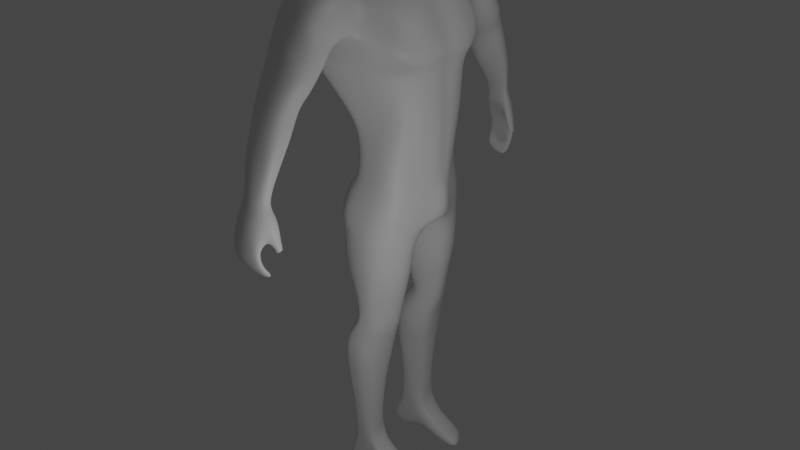 # Source: Statue.blend  (saved by Blender 3.3.6; exported with 4.5.12 LTS)
import bpy
from mathutils import Matrix  # noqa: F401  (used for matrix-valued properties, if any)

bpy.ops.wm.read_factory_settings(use_empty=True)
scene = bpy.context.scene
scene.name = 'Scene'

# ---- collections
col_collection = bpy.data.collections.new('Collection'); scene.collection.children.link(col_collection)

# ---- materials (node trees are filled in below, after node groups)
mat_material = bpy.data.materials.new('Material')
mat_material.alpha_threshold = 0.0
mat_material.use_transparent_shadow = False
mat_material.roughness = 0.5
mat_material.line_color = (0.0, 0.0, 0.0, 1.0)

# ---- material node trees
mat_material.use_nodes = True; mat_material.node_tree.nodes.clear()
_N = mat_material.node_tree.nodes; _L = mat_material.node_tree.links
n0 = _N.new('ShaderNodeOutputMaterial'); n0.name = 'Material Output'; n0.location = (300, 300)
n1 = _N.new('ShaderNodeBsdfPrincipled'); n1.name = 'Principled BSDF'; n1.location = (10, 300)
n1.distribution = 'GGX'
n1.subsurface_method = 'RANDOM_WALK_SKIN'
n1.inputs[3].default_value = 1.45
n1.inputs[27].default_value = (0.0, 0.0, 0.0, 1.0)
n1.inputs[28].default_value = 1.0
_L.new(n1.outputs[0], n0.inputs[0])
n0.is_active_output = True

# ---- world
world_world = bpy.data.worlds.new('World'); scene.world = world_world
world_world.use_nodes = True; world_world.node_tree.nodes.clear()
_N = world_world.node_tree.nodes; _L = world_world.node_tree.links
n0 = _N.new('ShaderNodeOutputWorld'); n0.name = 'World Output'; n0.location = (300, 300)
n1 = _N.new('ShaderNodeBackground'); n1.name = 'Background'; n1.location = (10, 300)
n1.inputs[0].default_value = (0.05088, 0.05088, 0.05088, 1.0)
_L.new(n1.outputs[0], n0.inputs[0])
n0.is_active_output = True
world_world.color = (0.05088, 0.05088, 0.05088)
world_world.use_sun_shadow = False
world_world.sun_shadow_jitter_overblur = 0.0

# ---- lights
light_point = bpy.data.lights.new('Point', 'POINT')
light_point.transmission_factor = 0.0
light_point.energy = 25.0
light_point.shadow_soft_size = 0.25
light_point.shadow_maximum_resolution = 0.006
light_point.use_absolute_resolution = True
light_point_001 = bpy.data.lights.new('Point.001', 'POINT')
light_point_001.transmission_factor = 0.0
light_point_001.energy = 25.0
light_point_001.shadow_soft_size = 0.25
light_point_001.shadow_maximum_resolution = 0.006
light_point_001.use_absolute_resolution = True

# ---- meshes
me_cube = bpy.data.meshes.new('Cube')
me_cube.from_pydata([(0.1603, -0.4068, 1.6), (0.2991, -0.2765, 0.6142), (-0.1795, -0.458, 1.66), (-0.0098, -0.3205, 0.6142), (-0.05725, -0.3859, 0.8002), (0.308, -0.2887, 0.8002), (-0.1685, -0.5761, 1.15), (0.3073, -0.3855, 1.15), (-0.005593, -0.3435, 0.3356), (0.2881, -0.2941, 0.3356), (-0.0956, 0.0, 0.6142), (0.2183, 0.0, 1.6), (-0.3178, 0.0, 1.6), (0.4335, 0.0, 0.6142), (0.4459, 0.0, 0.8002), (-0.1695, 0.0, 0.8002), (0.4517, 0.0, 1.15), (-0.3043, 0.0, 1.15), (-0.0956, 0.0, 0.3356), (0.4247, 0.0, 0.3356), (-0.129, 0.0, 0.04287), (-0.07965, -0.4276, 0.04287), (0.2578, -0.3719, 0.04287), (0.4348, 0.0, -0.007127), (-0.009269, -0.2557, -0.6938), (0.2544, -0.2164, -0.7571), (0.1716, -0.3979, -0.7571), (0.0399, -0.4287, -0.6938), (0.06825, -0.344, 1.65), (-0.1811, -0.3826, 1.697), (0.1299, 0.0, 1.65), (-0.2909, 0.0, 1.711), (-0.01365, -0.1913, 1.75), (-0.1206, -0.1913, 1.75), (0.05001, 0.0, 1.75), (-0.2059, 0.0, 1.75), (-0.2508, -0.5998, 1.437), (0.2952, -0.435, 1.347), (0.4155, 0.0, 1.347), (-0.3376, 0.0, 1.347), (0.09726, -0.1826, -1.751), (-0.09971, -0.1826, -1.751), (0.08323, -0.3744, -1.751), (-0.02757, -0.3744, -1.751), (-0.1363, -0.1826, -1.824), (-0.04814, -0.3744, -1.824), (0.08557, -0.3327, -1.654), (0.09746, -0.3649, -1.283), (0.1212, -0.3901, -1.048), (-0.05053, -0.4551, -0.976), (0.3338, -0.1863, -0.3571), (-0.1601, -0.1415, -0.3571), (0.2246, -0.3983, -0.3571), (-0.03436, -0.4208, -0.3571), (-0.1762, -0.09197, -0.1571), (0.35, -0.1619, -0.1571), (0.24, -0.3927, -0.1571), (-0.08248, -0.4108, -0.1571), (-0.05595, -0.4324, -1.175), (-0.03523, -0.4013, -1.422), (-0.1405, -0.1769, -0.9384), (-0.1516, -0.1931, -1.125), (-0.1133, -0.2307, -1.422), (0.1014, -0.2493, -1.654), (0.1226, -0.2134, -1.283), (0.1647, -0.1769, -1.066), (0.4785, -0.1826, -1.971), (0.4619, -0.1826, -2.027), (0.2883, -0.3744, -2.027), (0.2977, -0.3744, -1.971), (0.07673, -0.1826, -1.983), (0.07168, -0.3744, -2.027), (0.2033, -0.1826, -1.862), (0.1429, -0.3744, -1.862), (0.1639, -0.1826, -1.999), (0.1207, -0.3744, -2.027), (0.4013, -0.1826, -1.929), (0.2543, -0.3744, -1.929), (0.2686, -0.1826, -2.027), (0.1796, -0.3744, -2.027), (-0.2011, -0.1826, -1.976), (-0.08462, -0.3744, -1.976), (-0.1585, -0.1826, -2.02), (-0.06062, -0.3744, -2.02), (-0.06064, -0.2648, 0.6142), (0.2038, -0.3112, 1.6), (0.3603, -0.2368, 0.8002), (0.3999, -0.3049, 1.15), (-0.0611, -0.2857, 0.3356), (-0.241, -0.436, 1.629), (0.3436, -0.2223, 0.6142), (-0.1143, -0.3274, 0.8002), (-0.2541, -0.4917, 1.15), (0.3335, -0.229, 0.3356), (-0.1666, -0.3687, 0.03141), (0.3201, -0.3007, 0.04287), (0.2134, -0.3284, -0.7571), (0.009545, -0.3485, -0.6938), (0.1171, -0.276, 1.65), (-0.2257, -0.3471, 1.697), (0.0389, -0.1735, 1.75), (-0.1425, -0.1735, 1.75), (-0.2881, -0.5332, 1.368), (0.3833, -0.3835, 1.347), (0.09192, -0.3566, -1.751), (-0.06039, -0.3566, -1.751), (-0.08866, -0.3566, -1.824), (-0.07091, -0.3785, -1.422), (-0.126, -0.4059, -1.128), (-0.1118, -0.4224, -0.9504), (0.09514, -0.3134, -1.654), (0.1115, -0.3352, -1.283), (-0.1181, -0.388, -0.3571), (0.3018, -0.3244, -0.3571), (0.315, -0.3169, -0.1571), (-0.1359, -0.3687, -0.1571), (0.1441, -0.3424, -1.057), (0.3739, -0.3566, -2.027), (0.3867, -0.3566, -1.971), (0.07604, -0.3566, -2.023), (0.1434, -0.3566, -2.024), (0.1739, -0.3566, -1.862), (0.2244, -0.3566, -2.027), (0.327, -0.3566, -1.929), (-0.1388, -0.3566, -1.976), (-0.1058, -0.3566, -2.02), (0.08954, -0.4718, 1.611), (-0.0558, -0.4536, 1.662), (0.08222, -0.3205, 0.6142), (0.2177, -0.3205, 0.6142), (0.2072, -0.3172, 0.8002), (0.04925, -0.3495, 0.8002), (0.1787, -0.4778, 1.15), (-0.03278, -0.5551, 1.15), (0.08222, -0.3504, 0.3356), (0.2177, -0.3504, 0.3356), (-0.007232, -0.4276, 0.04287), (0.1571, -0.4276, 0.04287), (0.1848, 0.0, -0.007127), (-0.02264, 0.0, 0.04287), (0.1665, -0.1484, -0.736), (0.07861, -0.1284, -0.7149), (0.08222, -0.4287, -0.7149), (0.1208, -0.4163, -0.7379), (0.02546, -0.3611, 1.65), (-0.09321, -0.3797, 1.677), (-0.0493, -0.1913, 1.75), (-0.08496, -0.1913, 1.75), (-0.1425, 0.0, 1.75), (-0.07908, 0.0, 1.75), (0.1585, -0.5665, 1.367), (-0.06254, -0.571, 1.349), (0.03161, -0.1826, -1.751), (-0.03405, -0.1826, -1.751), (-0.00712, -0.3744, -1.751), (0.04212, -0.3744, -1.751), (0.02985, -0.1881, -1.577), (-0.04173, -0.1619, -1.499), (0.03025, -0.153, -1.24), (-0.06207, -0.1276, -1.198), (0.06297, -0.1219, -1.023), (-0.03878, -0.1019, -0.9809), (0.04969, -0.4466, -0.3571), (0.1648, -0.4466, -0.3571), (0.1952, -0.07472, -0.3571), (0.04169, -0.05735, -0.3571), (0.1849, -0.04341, -0.1571), (-0.006226, -0.02379, -0.1571), (0.01375, -0.446, -0.1571), (0.1571, -0.446, -0.1571), (-0.01288, -0.3951, -1.499), (0.04081, -0.3889, -1.577), (-0.02814, -0.4295, -1.198), (0.04111, -0.424, -1.24), (-0.01066, -0.4551, -0.9926), (0.06565, -0.4551, -1.025), (0.005732, -0.1826, -1.93), (-0.06527, -0.1826, -1.877), (0.02272, -0.3744, -1.959), (-0.03053, -0.3744, -1.892), (-0.1727, -0.1826, -2.006), (-0.1869, -0.1826, -1.991), (-0.06862, -0.3744, -2.006), (-0.07662, -0.3744, -1.991), (-0.1168, -0.3566, -2.006), (-0.1278, -0.3566, -1.991), (-0.09344, -0.1735, 1.75), (-0.04444, -0.1735, 1.75), (0.2742, -0.2037, -0.6187), (0.1735, -0.3837, -0.6149), (0.02082, -0.4148, -0.5773), (-0.03949, -0.2162, -0.5773), (-0.01263, -0.351, -0.5773), (0.2386, -0.32, -0.6187), (0.0678, -0.4295, -0.5911), (0.136, -0.4245, -0.6061), (0.1764, -0.127, -0.6049), (0.06583, -0.107, -0.5911), (-0.0323, -0.3551, 0.2841), (0.2866, -0.3054, 0.2841), (-0.1414, 0.0, 0.2841), (0.4391, 0.0, 0.2841), (0.3334, -0.2402, 0.2841), (-0.107, -0.3157, 0.2841), (0.2003, -0.3551, 0.2841), (0.05595, -0.3551, 0.2841), (-0.3032, -0.2603, 1.6), (0.3941, -0.1802, 0.6142), (-0.1419, -0.1976, 0.8002), (-0.3021, -0.3123, 1.15), (0.406, -0.09933, 0.3356), (-0.2612, -0.2064, 1.708), (-0.1742, -0.08677, 1.75), (-0.3395, -0.3123, 1.347), (-0.07641, -0.1454, 0.6142), (0.2452, -0.2089, 1.6), (0.4182, -0.199, 0.8002), (0.4478, -0.2458, 1.15), (-0.07641, -0.1589, 0.3356), (-0.2134, -0.1466, 0.009776), (0.1235, -0.1735, 1.65), (0.06014, -0.08677, 1.75), (0.4287, -0.2522, 1.347), (-0.06176, -0.08677, 1.75), (-0.118, -0.08677, 1.75), (0.3996, -0.1025, 0.2841), (-0.1652, -0.1634, 0.2841), (-0.1731, -0.08092, -0.05713), (0.3864, -0.09243, -0.02354), (0.2446, -0.3853, -0.05713), (-0.07239, -0.4085, -0.05713), (-0.1275, -0.3643, -0.05713), (0.3137, -0.3213, -0.05713), (0.007596, -0.4432, -0.05713), (0.1571, -0.4432, -0.05713), (0.1849, -0.02937, -0.05713), (-0.01443, -0.009375, -0.05713), (-0.1786, 0.0, 0.1528), (0.4004, -0.1065, 0.07167), (0.4555, 0.0, 0.1528), (0.3069, -0.3105, 1.109), (-0.1607, -0.5535, 1.109), (-0.2829, 0.0, 1.109), (0.4271, 0.0, 1.109), (-0.242, -0.4606, 1.109), (0.3692, -0.2466, 1.109), (0.182, -0.4202, 1.109), (-0.02337, -0.537, 1.109), (0.413, -0.2073, 1.109), (-0.292, -0.3123, 1.109), (0.3013, -0.4281, 1.248), (0.4607, 0.0, 1.248), (-0.3209, 0.0, 1.248), (-0.2068, -0.599, 1.248), (0.4114, -0.3771, 1.248), (-0.2704, -0.5481, 1.248), (0.168, -0.5121, 1.248), (-0.046, -0.574, 1.248), (0.458, -0.249, 1.248), (-0.3208, -0.3155, 1.248), (-0.3273, -0.1301, 1.6), (0.4457, -0.07269, 0.6142), (-0.1557, -0.08141, 0.8002), (-0.3306, -0.1206, 1.15), (0.4198, -0.05676, 0.3356), (-0.1563, -0.03715, -0.007127), (-0.2859, -0.109, 1.711), (-0.19, -0.04338, 1.75), (-0.3659, -0.1261, 1.347), (0.1849, -0.0151, -0.008653), (-0.01853, -0.004688, -0.007127), (0.4227, -0.05753, 0.2841), (-0.086, -0.07269, 0.6142), (0.2525, -0.1054, 1.6), (0.4599, -0.07195, 0.8002), (0.4717, -0.1229, 1.15), (-0.086, -0.07947, 0.3356), (0.1267, -0.08677, 1.65), (0.05508, -0.04338, 1.75), (0.4514, -0.1261, 1.347), (-0.07042, -0.04338, 1.75), (-0.1302, -0.04338, 1.75), (-0.1759, -0.08172, 0.2841), (0.4232, -0.05277, -0.0007229), (-0.198, -0.05836, 0.0461), (0.4284, -0.06406, 0.09717), (0.4471, -0.087, 1.109), (-0.3149, -0.1184, 1.109), (0.4813, -0.1245, 1.248), (-0.3482, -0.1245, 1.248), (-0.1064, -0.1987, -0.8404), (-0.03172, -0.4437, -0.8707), (0.1371, -0.3926, -0.9273), (0.189, -0.1876, -0.9396), (0.1647, -0.3382, -0.9318), (-0.08044, -0.4019, -0.8404), (0.07172, -0.4416, -0.9124), (0.009692, -0.4451, -0.8951), (0.01202, -0.1134, -0.8799), (0.09904, -0.1311, -0.9117), (-0.05636, -0.404, 0.1528), (0.3384, -0.2818, 0.1534), (-0.1452, -0.3629, 0.1528), (0.1751, -0.404, 0.1528), (0.02327, -0.404, 0.1528), (0.2762, -0.3551, 0.1528), (-0.2001, -0.1815, 0.1528), (-0.1694, 0.0, 0.2078), (0.4063, -0.1083, 0.1623), (0.4542, 0.0, 0.2078), (0.4313, -0.06323, 0.18), (-0.2096, -0.09073, 0.1803), (-0.05785, -0.2272, -0.7671), (0.004092, -0.4362, -0.7823), (0.1543, -0.3953, -0.8422), (0.2217, -0.202, -0.8483), (0.189, -0.3333, -0.8445), (-0.03545, -0.3752, -0.7671), (0.09624, -0.429, -0.8251), (0.04596, -0.4369, -0.805), (0.04531, -0.1209, -0.7974), (0.1328, -0.1397, -0.8239), (0.09985, -1.249, 0.4242), (-0.07731, -0.6549, 1.728), (-0.2363, -0.5451, 1.561), (0.1371, -0.5919, 1.63), (0.02991, -0.4574, 1.65), (0.08335, -0.6401, 1.312), (-0.2309, -0.7004, 1.373), (-0.2496, -0.7828, 1.466), (-0.08025, -0.6309, 1.292), (0.1604, -0.7365, 1.565), (0.1425, -0.5197, 1.482), (-0.2619, -0.6885, 1.537), (0.1275, -0.6691, 1.636), (-0.03577, -0.7792, 1.669), (-0.2299, -0.6107, 1.625), (-0.00347, -0.6825, 1.731), (-0.03895, -0.5417, 1.71), (-0.1356, -0.5461, 1.709), (-0.1928, -0.8182, 1.243), (-0.2104, -0.8838, 1.334), (-0.1665, -0.9419, 1.383), (0.1148, -1.033, 1.101), (-0.01307, -0.9809, 1.37), (-0.08641, -0.7591, 1.15), (0.1101, -0.9717, 1.024), (-0.1457, -0.9737, 1.026), (-0.07966, -0.9287, 0.9572), (-0.03922, -1.081, 1.162), (0.05851, -0.9481, 0.9857), (-0.179, -1.03, 1.098), (0.08038, -1.063, 1.139), (-0.1407, -1.071, 1.142), (0.09304, -1.192, 0.4133), (-0.1173, -1.23, 0.3919), (-0.04404, -1.211, 0.3852), (-0.0353, -1.323, 0.4257), (0.05243, -1.183, 0.3974), (-0.1398, -1.279, 0.4097), (0.04755, -1.303, 0.4315), (-0.121, -1.306, 0.4196), (0.1643, -0.9465, 1.223), (0.09876, -0.9808, 1.295), (0.0297, -0.8028, 1.099), (0.1649, -0.8749, 1.147), (0.1265, -1.043, 0.8834), (-0.08798, -0.9647, 0.8228), (0.04137, -1.004, 0.8419), (0.1095, -1.112, 0.9448), (0.06296, -1.15, 1.0), (-0.1621, -1.095, 0.9514), (-0.1706, -1.039, 0.8917), (-0.03795, -1.159, 1.017), (-0.1277, -1.141, 0.9908), (0.03237, -1.112, 0.6685), (0.07182, -1.223, 0.7528), (-0.1226, -1.143, 0.6924), (-0.1071, -1.228, 0.7567), (0.1097, -1.143, 0.6921), (-0.06944, -1.09, 0.652), (0.09423, -1.198, 0.7337), (-0.1494, -1.195, 0.7318), (-0.03687, -1.242, 0.7672), (0.02223, -1.157, 0.5846), (0.05455, -1.248, 0.644), (-0.1047, -1.182, 0.598), (-0.1066, -1.25, 0.6449), (0.09558, -1.181, 0.5979), (-0.06116, -1.155, 0.5827), (0.07291, -1.227, 0.6295), (-0.1267, -1.225, 0.628), (-0.03448, -1.264, 0.6549), (0.03087, -1.208, 0.4686), (0.02964, -1.28, 0.5037), (-0.09019, -1.221, 0.4752), (-0.08659, -1.28, 0.5038), (0.06978, -1.212, 0.472), (-0.05442, -1.211, 0.4667), (0.05568, -1.257, 0.493), (-0.1082, -1.255, 0.492), (-0.03251, -1.293, 0.5099), (-0.02614, -0.9107, 1.47), (-0.1771, -0.8696, 1.477), (-0.2145, -0.8191, 1.429), (0.1642, -0.8681, 1.333), (0.03998, -0.6986, 1.224), (0.1727, -0.7806, 1.27), (0.09727, -0.8968, 1.422), (-0.2055, -0.7379, 1.331), (-0.08304, -0.6749, 1.243), (-0.068, -0.8439, 1.054), (-0.1508, -0.896, 1.135), (0.1052, -1.025, 1.213), (0.1438, -0.9233, 1.085), (0.04848, -0.8755, 1.043), (0.1504, -0.9898, 1.162), (-0.1752, -0.957, 1.216), (-0.1462, -1.001, 1.259), (-0.01336, -1.031, 1.266), (0.09108, -1.281, 0.2476), (0.09121, -1.299, 0.2998), (0.05578, -1.342, 0.318), (-0.04413, -1.356, 0.334), (-0.1251, -1.332, 0.3346), (-0.1458, -1.305, 0.328), (0.07047, -1.245, 0.2667), (-0.02549, -1.264, 0.3137), (-0.1214, -1.272, 0.315), (0.1286, -1.195, 0.1996), (0.1549, -1.209, 0.2036), (0.1127, -1.201, 0.2022), (0.1209, -1.241, 0.1806), (0.1484, -1.239, 0.1878), (0.1091, -1.224, 0.1838), (0.07415, -1.327, 0.1733), (0.06698, -1.347, 0.1762), (0.04815, -1.361, 0.1765), (-0.04295, -1.371, 0.1784), (-0.1202, -1.36, 0.1795), (-0.1392, -1.344, 0.1811), (0.05188, -1.314, 0.1769), (-0.04214, -1.325, 0.1811), (-0.1164, -1.32, 0.1828), (0.0792, -1.303, 0.07728), (0.0727, -1.319, 0.06446), (0.05559, -1.329, 0.05573), (-0.02948, -1.342, 0.06889), (-0.1164, -1.336, 0.09883), (-0.1341, -1.322, 0.1061), (0.05743, -1.294, 0.08685), (-0.02947, -1.308, 0.09294), (-0.1127, -1.302, 0.1165), (0.1114, -1.184, 0.3476), (0.08625, -1.185, 0.3223), (0.09348, -1.221, 0.2239), (0.1239, -1.264, 0.2478), (0.1274, -1.228, 0.3513), (0.1044, -1.243, 0.2154), (-0.04024, -1.296, 0.2459), (-0.1238, -1.296, 0.2472), (-0.1472, -1.324, 0.2518), (-0.1275, -1.345, 0.2538), (0.06944, -1.333, 0.2379), (0.07725, -1.311, 0.2161), (-0.04484, -1.361, 0.256), (0.04624, -1.35, 0.2455), (0.06012, -1.294, 0.2252), (0.07981, -1.222, -0.007666), (0.07348, -1.232, -0.0207), (0.05676, -1.238, -0.02929), (-0.02407, -1.242, -0.03509), (-0.1115, -1.277, 0.007916), (-0.1292, -1.276, 0.03184), (0.06328, -1.217, 0.0006762), (-0.02441, -1.224, -0.008542), (-0.1081, -1.254, 0.03387), (0.2302, -0.4209, 1.486), (0.3165, -6.5e-10, 1.508), (0.2939, -0.3473, 1.502), (0.336, -0.2305, 1.513), (0.3505, -0.1158, 1.517), (-0.3277, 0.0, 1.474), (-0.2739, -0.5015, 1.5), (-0.3214, -0.2863, 1.474), (-0.3466, -0.1281, 1.474), (0.1888, -0.6495, 1.502), (-0.1458, -0.7217, 1.678), (-0.01756, -0.3716, 1.657), (0.1059, -0.8026, 1.62), (0.07889, -0.6737, 1.693), (-0.06713, -0.1913, 1.75), (-0.1108, 0.0, 1.75), (-0.06894, -0.1735, 1.75), (-0.08986, -0.08677, 1.75), (-0.1003, -0.04338, 1.75), (0.06726, -0.5578, 1.691), (0.1561, -0.7805, 1.495), (0.146, -0.8434, 1.42), (0.1799, -0.6923, 1.421), (0.1627, -0.731, 1.366), (-0.03216, -0.8884, 1.531), (-0.0374, -0.8234, 1.628), (0.1023, -0.8233, 1.586), (0.09677, -0.897, 1.478), (-0.1769, -0.8552, 1.52), (-0.1754, -0.7855, 1.618)], [], [(126, 0, 28, 144), (128, 3, 8, 134), (479, 85, 0, 477), (90, 86, 5, 1), (128, 131, 4, 3), (245, 87, 7, 240), (247, 133, 6, 241), (90, 1, 9, 93), (272, 10, 18, 276), (304, 300, 21, 136), (287, 263, 17, 242), (272, 262, 15, 10), (485, 260, 12, 482), (301, 305, 22, 95), (156, 63, 40, 152), (197, 141, 24, 191), (232, 114, 55, 228), (195, 143, 26, 189), (192, 97, 27, 190), (99, 29, 33, 101), (273, 11, 30, 277), (89, 2, 29, 99), (186, 101, 33, 147), (277, 30, 34, 278), (144, 28, 32, 146), (289, 268, 39, 252), (254, 103, 37, 250), (257, 151, 36, 253), (154, 43, 45, 179), (193, 96, 25, 188), (105, 41, 44, 106), (110, 46, 42, 104), (170, 59, 43, 154), (123, 77, 69, 118), (158, 64, 63, 156), (160, 65, 64, 158), (122, 117, 68, 79), (299, 293, 65, 160), (107, 62, 41, 105), (115, 112, 53, 57), (169, 163, 52, 56), (108, 61, 62, 107), (167, 165, 51, 54), (236, 167, 54, 227), (234, 169, 56, 229), (231, 115, 57, 230), (114, 113, 50, 55), (109, 60, 61, 108), (111, 47, 46, 110), (116, 48, 47, 111), (294, 292, 48, 116), (172, 58, 59, 170), (174, 49, 58, 172), (297, 291, 49, 174), (295, 290, 60, 109), (76, 66, 67, 78), (176, 70, 82, 180), (152, 40, 70, 176), (73, 42, 71, 75), (77, 73, 75, 79), (40, 72, 74, 70), (119, 120, 75, 71), (104, 42, 73, 121), (69, 77, 79, 68), (72, 76, 78, 74), (120, 122, 79, 75), (121, 73, 77, 123), (184, 125, 83, 182), (117, 67, 66, 118), (119, 71, 83, 125), (179, 45, 81, 183), (106, 44, 80, 124), (45, 106, 124, 81), (70, 119, 125, 82), (180, 82, 125, 184), (72, 121, 123, 76), (74, 78, 122, 120), (40, 104, 121, 72), (68, 117, 118, 69), (70, 74, 120, 119), (293, 294, 116, 65), (65, 116, 111, 64), (291, 295, 109, 49), (49, 109, 108, 58), (64, 111, 110, 63), (229, 56, 114, 232), (56, 52, 113, 114), (227, 54, 115, 231), (58, 108, 107, 59), (54, 51, 112, 115), (78, 67, 117, 122), (76, 123, 118, 66), (59, 107, 105, 43), (43, 105, 106, 45), (258, 222, 103, 254), (253, 36, 102, 255), (28, 98, 100, 32), (224, 212, 101, 186), (206, 89, 99, 211), (0, 85, 98, 28), (211, 99, 101, 212), (63, 110, 104, 40), (189, 26, 96, 193), (324, 2, 89, 483), (3, 4, 91, 84), (241, 6, 92, 244), (3, 84, 88, 8), (207, 90, 93, 210), (300, 302, 94, 21), (248, 217, 87, 245), (207, 216, 86, 90), (480, 215, 85, 479), (221, 223, 187, 100), (494, 224, 186, 493), (191, 24, 97, 192), (80, 181, 185, 124), (71, 178, 182, 83), (178, 179, 183, 182), (124, 185, 183, 81), (185, 184, 182, 183), (41, 153, 177, 44), (153, 152, 176, 177), (44, 177, 181, 80), (177, 176, 180, 181), (292, 296, 175, 48), (296, 297, 174, 175), (48, 175, 173, 47), (175, 174, 172, 173), (47, 173, 171, 46), (173, 172, 170, 171), (230, 57, 168, 233), (233, 168, 169, 234), (228, 55, 166, 235), (235, 166, 167, 236), (55, 50, 164, 166), (166, 164, 165, 167), (57, 53, 162, 168), (168, 162, 163, 169), (290, 298, 161, 60), (298, 299, 160, 161), (60, 161, 159, 61), (161, 160, 158, 159), (61, 159, 157, 62), (159, 158, 156, 157), (46, 171, 155, 42), (171, 170, 154, 155), (42, 155, 178, 71), (155, 154, 179, 178), (250, 37, 150, 256), (256, 150, 151, 257), (29, 145, 147, 33), (488, 144, 146, 491), (100, 187, 146, 32), (493, 186, 147, 491), (190, 27, 142, 194), (194, 142, 143, 195), (188, 25, 140, 196), (196, 140, 141, 197), (62, 157, 153, 41), (157, 156, 152, 153), (305, 303, 137, 22), (303, 304, 136, 137), (240, 7, 132, 246), (246, 132, 133, 247), (1, 5, 130, 129), (129, 130, 131, 128), (1, 129, 135, 9), (129, 128, 134, 135), (477, 0, 126, 332), (2, 127, 145, 29), (326, 126, 144, 488), (164, 196, 197, 165), (50, 188, 196, 164), (162, 194, 195, 163), (53, 190, 194, 162), (52, 189, 193, 113), (181, 180, 184, 185), (112, 192, 190, 53), (163, 195, 189, 52), (51, 191, 192, 112), (165, 197, 191, 51), (135, 134, 205, 204), (9, 135, 204, 199), (8, 88, 203, 198), (210, 93, 202, 225), (93, 9, 199, 202), (134, 8, 198, 205), (276, 18, 200, 282), (88, 218, 226, 203), (264, 210, 225, 271), (495, 281, 224, 494), (278, 280, 223, 221), (481, 273, 215, 480), (261, 274, 216, 207), (286, 275, 217, 248), (261, 207, 210, 264), (95, 232, 228, 238), (266, 211, 212, 267), (260, 206, 211, 266), (281, 267, 212, 224), (288, 279, 222, 258), (255, 102, 213, 259), (98, 220, 221, 100), (85, 215, 220, 98), (483, 89, 206, 484), (84, 91, 208, 214), (244, 92, 209, 249), (84, 214, 218, 88), (302, 306, 219, 94), (113, 193, 188, 50), (269, 235, 236, 270), (283, 228, 235, 269), (136, 233, 234, 137), (21, 230, 233, 136), (227, 231, 94, 219), (22, 229, 232, 95), (94, 231, 230, 21), (137, 234, 229, 22), (270, 236, 227, 265), (311, 307, 237, 284), (265, 227, 219, 284), (308, 301, 95, 238), (310, 308, 238, 285), (285, 283, 23, 239), (91, 244, 249, 208), (274, 286, 248, 216), (130, 246, 247, 131), (5, 240, 246, 130), (216, 248, 245, 86), (4, 241, 244, 91), (262, 287, 242, 15), (131, 247, 241, 4), (86, 245, 240, 5), (92, 255, 259, 209), (275, 288, 258, 217), (132, 256, 257, 133), (7, 250, 256, 132), (6, 253, 255, 92), (217, 258, 254, 87), (133, 257, 253, 6), (87, 254, 250, 7), (263, 289, 252, 17), (209, 259, 289, 263), (16, 251, 288, 275), (208, 249, 287, 262), (14, 243, 286, 274), (238, 228, 283, 285), (309, 310, 285, 239), (20, 265, 284, 237), (306, 311, 284, 219), (139, 270, 265, 20), (23, 283, 269, 138), (138, 269, 270, 139), (251, 38, 279, 288), (148, 35, 267, 281), (12, 260, 266, 31), (31, 266, 267, 35), (13, 261, 264, 19), (243, 16, 275, 286), (13, 14, 274, 261), (478, 11, 273, 481), (34, 149, 280, 278), (492, 148, 281, 495), (19, 264, 271, 201), (218, 276, 282, 226), (259, 213, 268, 289), (220, 277, 278, 221), (215, 273, 277, 220), (484, 206, 260, 485), (214, 208, 262, 272), (249, 209, 263, 287), (214, 272, 276, 218), (320, 321, 299, 298), (312, 320, 298, 290), (318, 319, 297, 296), (314, 318, 296, 292), (313, 317, 295, 291), (315, 316, 294, 293), (317, 312, 290, 295), (319, 313, 291, 297), (316, 314, 292, 294), (321, 315, 293, 299), (226, 282, 311, 306), (201, 271, 310, 309), (271, 225, 308, 310), (225, 202, 301, 308), (282, 200, 307, 311), (203, 226, 306, 302), (204, 205, 304, 303), (199, 204, 303, 305), (198, 203, 302, 300), (202, 199, 305, 301), (205, 198, 300, 304), (140, 25, 315, 321), (96, 26, 314, 316), (142, 27, 313, 319), (97, 24, 312, 317), (25, 96, 316, 315), (27, 97, 317, 313), (26, 143, 318, 314), (143, 142, 319, 318), (24, 141, 320, 312), (141, 140, 321, 320), (359, 355, 428, 425), (335, 337, 323, 487), (37, 477, 332, 150), (279, 481, 480, 222), (331, 334, 490, 489), (498, 504, 408, 405), (38, 478, 481, 279), (490, 496, 338, 337), (280, 495, 494, 223), (337, 338, 339, 323), (338, 127, 2, 339), (36, 333, 336, 324), (213, 484, 485, 268), (149, 492, 495, 280), (333, 36, 328, 329), (187, 493, 491, 146), (496, 326, 127, 338), (325, 126, 326, 496), (502, 503, 489, 335), (327, 500, 407, 406), (324, 336, 339, 2), (36, 324, 483, 102), (268, 485, 482, 39), (497, 331, 489, 503), (102, 483, 484, 213), (487, 323, 339, 336), (411, 415, 350, 348), (413, 419, 349, 352), (486, 332, 126, 325), (331, 486, 325, 334), (412, 411, 348, 347), (419, 418, 353, 349), (414, 416, 343, 346), (418, 417, 351, 353), (417, 412, 347, 351), (416, 413, 352, 343), (415, 414, 346, 350), (408, 402, 344, 363), (409, 410, 345, 340), (402, 403, 342, 344), (407, 405, 362, 365), (403, 404, 341, 342), (404, 409, 340, 341), (405, 408, 363, 362), (406, 407, 365, 364), (393, 397, 354, 358), (395, 398, 356, 355), (397, 399, 322, 354), (394, 401, 357, 360), (398, 393, 358, 356), (399, 394, 360, 322), (396, 400, 359, 361), (400, 395, 355, 359), (410, 406, 364, 345), (349, 353, 374, 373), (351, 347, 372, 371), (353, 351, 371, 374), (343, 352, 370, 369), (348, 350, 368, 367), (352, 349, 373, 370), (346, 343, 369, 366), (347, 348, 367, 372), (350, 346, 366, 368), (373, 374, 378, 383), (371, 372, 377, 382), (374, 371, 382, 378), (369, 370, 376, 381), (367, 368, 375, 380), (370, 373, 383, 376), (366, 369, 381, 379), (372, 367, 380, 377), (368, 366, 379, 375), (383, 378, 387, 392), (382, 377, 386, 391), (378, 382, 391, 387), (381, 376, 385, 390), (380, 375, 384, 389), (376, 383, 392, 385), (379, 381, 390, 388), (377, 380, 389, 386), (375, 379, 388, 384), (392, 387, 396, 401), (391, 386, 395, 400), (387, 391, 400, 396), (390, 385, 394, 399), (389, 384, 393, 398), (385, 392, 401, 394), (388, 390, 399, 397), (386, 389, 398, 395), (384, 388, 397, 393), (330, 327, 406, 410), (501, 505, 403, 402), (499, 150, 332, 486), (329, 328, 409, 404), (333, 506, 487, 336), (499, 486, 331, 497), (335, 487, 506, 502), (328, 330, 410, 409), (505, 329, 404, 403), (364, 365, 414, 415), (362, 363, 413, 416), (341, 340, 412, 417), (342, 341, 417, 418), (365, 362, 416, 414), (344, 342, 418, 419), (340, 345, 411, 412), (363, 344, 419, 413), (345, 364, 415, 411), (401, 396, 361, 357), (460, 459, 442, 443), (360, 357, 423, 422), (322, 360, 422, 421), (455, 454, 431, 434), (356, 358, 426, 427), (454, 453, 429, 431), (357, 361, 424, 423), (355, 356, 427, 428), (361, 359, 425, 424), (435, 436, 445, 444), (440, 443, 452, 449), (457, 456, 433, 430), (456, 458, 432, 433), (453, 457, 430, 429), (458, 455, 434, 432), (462, 461, 440, 439), (464, 463, 436, 435), (461, 460, 443, 440), (466, 465, 438, 437), (463, 466, 437, 436), (467, 464, 435, 441), (459, 467, 441, 442), (465, 462, 439, 438), (452, 451, 475, 476), (441, 435, 444, 450), (436, 437, 446, 445), (438, 439, 448, 447), (439, 440, 449, 448), (437, 438, 447, 446), (442, 441, 450, 451), (443, 442, 451, 452), (420, 426, 455, 458), (354, 322, 457, 453), (421, 420, 458, 456), (322, 421, 456, 457), (358, 354, 453, 454), (426, 358, 454, 455), (423, 424, 462, 465), (427, 426, 467, 459), (426, 420, 464, 467), (421, 422, 466, 463), (422, 423, 465, 466), (425, 428, 460, 461), (420, 421, 463, 464), (424, 425, 461, 462), (428, 427, 459, 460), (429, 431, 434, 432, 433, 430), (475, 471, 472, 473, 476), (448, 449, 473, 472), (444, 445, 469, 468), (449, 452, 476, 473), (446, 447, 471, 470), (445, 446, 470, 469), (450, 444, 468, 474), (451, 450, 474, 475), (447, 448, 472, 471), (468, 469, 470, 471, 475, 474), (222, 480, 479, 103), (103, 479, 477, 37), (504, 501, 402, 408), (489, 490, 337, 335), (127, 326, 488, 145), (145, 488, 491, 147), (223, 494, 493, 187), (334, 325, 496, 490), (36, 151, 330, 328), (505, 506, 333, 329), (499, 497, 498, 500), (497, 503, 504, 498), (505, 501, 502, 506), (501, 504, 503, 502), (500, 498, 405, 407), (330, 151, 150, 327), (500, 327, 150, 499), (430, 433, 432, 434, 431, 429)])
me_cube.polygons.foreach_set('use_smooth', [1, 1, 1, 1, 1, 1, 1, 1, 1, 1, 1, 1, 1, 1, 1, 1, 1, 1, 1, 1, 1, 1, 1, 1, 1, 1, 1, 1, 1, 1, 1, 1, 1, 1, 1, 1, 1, 1, 1, 1, 1, 1, 1, 1, 1, 1, 1, 1, 1, 1, 1, 1, 1, 1, 1, 1, 1, 1, 1, 1, 1, 1, 1, 1, 1, 1, 1, 1, 1, 1, 1, 1, 1, 1, 1, 1, 1, 1, 1, 1, 1, 1, 1, 1, 1, 1, 1, 1, 1, 1, 1, 1, 1, 1, 1, 1, 1, 1, 1, 1, 1, 1, 1, 1, 1, 1, 1, 1, 1, 1, 1, 1, 1, 1, 1, 1, 1, 1, 1, 1, 1, 1, 1, 1, 1, 1, 1, 1, 1, 1, 1, 1, 1, 1, 1, 1, 1, 1, 1, 1, 1, 1, 1, 1, 1, 1, 1, 1, 1, 1, 1, 1, 1, 1, 1, 1, 1, 1, 1, 1, 1, 1, 1, 1, 1, 1, 1, 1, 1, 1, 1, 1, 1, 1, 1, 1, 1, 1, 1, 1, 1, 1, 1, 1, 1, 1, 1, 1, 1, 1, 1, 1, 1, 1, 1, 1, 1, 1, 1, 1, 1, 1, 1, 1, 1, 1, 1, 1, 1, 1, 1, 1, 1, 1, 1, 1, 1, 1, 1, 1, 1, 1, 1, 1, 1, 1, 1, 1, 1, 1, 1, 1, 1, 1, 1, 1, 1, 1, 1, 1, 1, 1, 1, 1, 1, 1, 1, 1, 1, 1, 1, 1, 1, 1, 1, 1, 1, 1, 1, 1, 1, 1, 1, 1, 1, 1, 1, 1, 1, 1, 1, 1, 1, 1, 1, 1, 1, 1, 1, 1, 1, 1, 1, 1, 1, 1, 1, 1, 1, 1, 1, 1, 1, 1, 1, 1, 1, 1, 1, 1, 1, 1, 1, 1, 1, 1, 1, 1, 1, 1, 1, 1, 1, 1, 1, 1, 1, 1, 1, 1, 1, 1, 1, 1, 1, 1, 1, 1, 1, 1, 1, 1, 1, 1, 1, 1, 1, 1, 1, 1, 1, 1, 1, 1, 1, 1, 1, 1, 1, 1, 1, 1, 1, 1, 1, 1, 1, 1, 1, 1, 1, 1, 1, 1, 1, 1, 1, 1, 1, 1, 1, 1, 1, 1, 1, 1, 1, 1, 1, 1, 1, 1, 1, 1, 1, 1, 1, 1, 1, 1, 1, 1, 1, 1, 1, 1, 1, 1, 1, 1, 1, 1, 1, 1, 1, 1, 1, 1, 1, 1, 1, 1, 1, 1, 1, 1, 1, 1, 1, 1, 1, 1, 1, 1, 1, 1, 1, 1, 1, 1, 1, 1, 1, 1, 1, 1, 1, 1, 1, 1, 1, 1, 1, 1, 1, 1, 1, 1, 1, 1, 1, 1, 1, 1, 1, 1, 1, 1, 0, 1, 1, 1, 1, 1, 1, 1, 1, 1, 1, 1, 1, 1, 1, 1, 1, 1, 1, 1, 1, 1, 1, 1, 1, 1, 1, 1, 1])
_uv = me_cube.uv_layers.new(name='UVMap')
_uv.uv.foreach_set('vector', [0.625, 0.8098, 0.625, 0.75, 0.625, 0.75, 0.625, 0.7869, 0.375, 0.9167, 0.375, 0.988, 0.375, 0.9848, 0.375, 0.9167, 0.5929, 0.7285, 0.625, 0.7185, 0.625, 0.75, 0.5929, 0.75, 0.375, 0.7342, 0.4222, 0.7384, 0.4222, 0.75, 0.375, 0.75, 0.375, 0.9167, 0.4222, 0.9167, 0.4222, 0.9931, 0.375, 0.988, 0.4838, 0.7404, 0.5108, 0.7384, 0.5108, 0.75, 0.4838, 0.75, 0.4838, 0.9167, 0.5108, 0.9167, 0.5108, 1.0, 0.4838, 1.0, 0.375, 0.7342, 0.375, 0.75, 0.375, 0.7483, 0.375, 0.7414, 0.375, 0.09665, 0.375, 0.125, 0.375, 0.125, 0.375, 0.09665, 0.375, 0.9167, 0.375, 0.9786, 0.375, 0.9827, 0.375, 0.9167, 0.4838, 0.09665, 0.5108, 0.09665, 0.5108, 0.125, 0.4838, 0.125, 0.375, 0.09665, 0.4222, 0.09665, 0.4222, 0.125, 0.375, 0.125, 0.5929, 0.09665, 0.625, 0.09665, 0.625, 0.125, 0.5929, 0.125, 0.375, 0.7339, 0.375, 0.7472, 0.375, 0.7486, 0.375, 0.7384, 0.2917, 0.625, 0.375, 0.625, 0.375, 0.625, 0.2917, 0.625, 0.2083, 0.625, 0.2083, 0.625, 0.125, 0.625, 0.125, 0.625, 0.375, 0.7384, 0.375, 0.729, 0.375, 0.625, 0.375, 0.649, 0.275, 0.75, 0.2662, 0.75, 0.375, 0.75, 0.3445, 0.75, 0.125, 0.7384, 0.125, 0.7384, 0.125, 0.75, 0.125, 0.75, 0.625, 0.0116, 0.625, 0.0, 0.625, 0.0, 0.625, 0.0116, 0.625, 0.648, 0.625, 0.625, 0.625, 0.625, 0.625, 0.6534, 0.625, 0.01856, 0.625, 0.0, 0.625, 0.0, 0.625, 0.0116, 0.7917, 0.7384, 0.875, 0.7384, 0.875, 0.75, 0.7917, 0.75, 0.625, 0.6534, 0.625, 0.625, 0.625, 0.625, 0.625, 0.6534, 0.625, 0.7869, 0.625, 0.75, 0.625, 0.75, 0.625, 0.8333, 0.5358, 0.09665, 0.5608, 0.09665, 0.5608, 0.125, 0.5358, 0.125, 0.5358, 0.7384, 0.5608, 0.7384, 0.5608, 0.75, 0.5358, 0.75, 0.5358, 0.9167, 0.5536, 0.9206, 0.5592, 0.9963, 0.5358, 1.0, 0.2083, 0.75, 0.125, 0.75, 0.125, 0.75, 0.157, 0.75, 0.375, 0.7384, 0.375, 0.7384, 0.375, 0.625, 0.375, 0.625, 0.125, 0.7384, 0.125, 0.625, 0.125, 0.625, 0.125, 0.7384, 0.375, 0.7384, 0.375, 0.75, 0.375, 0.75, 0.375, 0.7384, 0.2083, 0.75, 0.125, 0.75, 0.125, 0.75, 0.2083, 0.75, 0.3613, 0.7384, 0.3613, 0.75, 0.3541, 0.75, 0.3541, 0.7384, 0.2917, 0.625, 0.375, 0.625, 0.375, 0.625, 0.2917, 0.625, 0.2917, 0.625, 0.375, 0.625, 0.375, 0.625, 0.2917, 0.625, 0.2945, 0.7384, 0.3171, 0.7384, 0.3171, 0.75, 0.2945, 0.75, 0.2917, 0.625, 0.375, 0.625, 0.375, 0.625, 0.2917, 0.625, 0.125, 0.7384, 0.125, 0.625, 0.125, 0.625, 0.125, 0.7384, 0.125, 0.7384, 0.125, 0.7384, 0.125, 0.75, 0.125, 0.75, 0.2917, 0.75, 0.2917, 0.75, 0.375, 0.75, 0.375, 0.75, 0.125, 0.7384, 0.125, 0.625, 0.125, 0.625, 0.125, 0.7384, 0.2083, 0.625, 0.2083, 0.625, 0.125, 0.625, 0.125, 0.625, 0.2083, 0.625, 0.2083, 0.625, 0.125, 0.625, 0.125, 0.6408, 0.2917, 0.75, 0.2917, 0.75, 0.375, 0.75, 0.375, 0.75, 0.125, 0.7384, 0.125, 0.7384, 0.125, 0.75, 0.125, 0.75, 0.375, 0.729, 0.375, 0.7208, 0.375, 0.625, 0.375, 0.625, 0.125, 0.7384, 0.125, 0.625, 0.125, 0.625, 0.125, 0.7384, 0.375, 0.7384, 0.375, 0.75, 0.375, 0.75, 0.375, 0.7384, 0.375, 0.7384, 0.375, 0.75, 0.375, 0.75, 0.375, 0.7384, 0.375, 0.7384, 0.375, 0.75, 0.375, 0.75, 0.375, 0.7384, 0.2083, 0.75, 0.125, 0.75, 0.125, 0.75, 0.2083, 0.75, 0.2083, 0.75, 0.125, 0.75, 0.125, 0.75, 0.2083, 0.75, 0.2083, 0.75, 0.125, 0.75, 0.125, 0.75, 0.2083, 0.75, 0.125, 0.7384, 0.125, 0.625, 0.125, 0.625, 0.125, 0.7384, 0.3613, 0.625, 0.3541, 0.625, 0.3171, 0.625, 0.2945, 0.625, 0.189, 0.625, 0.221, 0.625, 0.221, 0.625, 0.189, 0.625, 0.2917, 0.625, 0.375, 0.625, 0.221, 0.625, 0.189, 0.625, 0.3685, 0.75, 0.375, 0.75, 0.221, 0.75, 0.251, 0.75, 0.3613, 0.75, 0.3685, 0.75, 0.251, 0.75, 0.2945, 0.75, 0.375, 0.625, 0.3685, 0.625, 0.251, 0.625, 0.221, 0.625, 0.221, 0.7384, 0.251, 0.7384, 0.251, 0.75, 0.221, 0.75, 0.375, 0.7384, 0.375, 0.75, 0.3685, 0.75, 0.3685, 0.7384, 0.3541, 0.75, 0.3613, 0.75, 0.2945, 0.75, 0.3171, 0.75, 0.3685, 0.625, 0.3613, 0.625, 0.2945, 0.625, 0.251, 0.625, 0.251, 0.7384, 0.2945, 0.7384, 0.2945, 0.75, 0.251, 0.75, 0.3685, 0.7384, 0.3685, 0.75, 0.3613, 0.75, 0.3613, 0.7384, 0.189, 0.7384, 0.221, 0.7384, 0.221, 0.75, 0.189, 0.75, 0.3171, 0.7384, 0.3171, 0.625, 0.3541, 0.625, 0.3541, 0.7384, 0.221, 0.7384, 0.221, 0.75, 0.221, 0.75, 0.221, 0.7384, 0.157, 0.75, 0.125, 0.75, 0.125, 0.75, 0.157, 0.75, 0.125, 0.7384, 0.125, 0.625, 0.125, 0.625, 0.125, 0.7384, 0.125, 0.75, 0.125, 0.7384, 0.125, 0.7384, 0.125, 0.75, 0.221, 0.625, 0.221, 0.7384, 0.221, 0.7384, 0.221, 0.625, 0.189, 0.625, 0.221, 0.625, 0.221, 0.7384, 0.189, 0.7384, 0.3685, 0.625, 0.3685, 0.7384, 0.3613, 0.7384, 0.3613, 0.625, 0.251, 0.625, 0.2945, 0.625, 0.2945, 0.7384, 0.251, 0.7384, 0.375, 0.625, 0.375, 0.7384, 0.3685, 0.7384, 0.3685, 0.625, 0.3171, 0.75, 0.3171, 0.7384, 0.3541, 0.7384, 0.3541, 0.75, 0.221, 0.625, 0.251, 0.625, 0.251, 0.7384, 0.221, 0.7384, 0.375, 0.625, 0.375, 0.7384, 0.375, 0.7384, 0.375, 0.625, 0.375, 0.625, 0.375, 0.7384, 0.375, 0.7384, 0.375, 0.625, 0.125, 0.75, 0.125, 0.7384, 0.125, 0.7384, 0.125, 0.75, 0.125, 0.75, 0.125, 0.7384, 0.125, 0.7384, 0.125, 0.75, 0.375, 0.625, 0.375, 0.7384, 0.375, 0.7384, 0.375, 0.625, 0.375, 0.75, 0.375, 0.75, 0.375, 0.729, 0.375, 0.7384, 0.375, 0.75, 0.375, 0.75, 0.375, 0.7208, 0.375, 0.729, 0.125, 0.6408, 0.125, 0.625, 0.125, 0.7384, 0.125, 0.7384, 0.125, 0.75, 0.125, 0.7384, 0.125, 0.7384, 0.125, 0.75, 0.125, 0.625, 0.125, 0.625, 0.125, 0.7384, 0.125, 0.7384, 0.2945, 0.625, 0.3171, 0.625, 0.3171, 0.7384, 0.2945, 0.7384, 0.3613, 0.625, 0.3613, 0.7384, 0.3541, 0.7384, 0.3541, 0.625, 0.125, 0.75, 0.125, 0.7384, 0.125, 0.7384, 0.125, 0.75, 0.125, 0.75, 0.125, 0.7384, 0.125, 0.7384, 0.125, 0.75, 0.5358, 0.6817, 0.5608, 0.6817, 0.5608, 0.7384, 0.5358, 0.7384, 0.5358, 0.0, 0.5555, -0.003322, 0.566, 0.01592, 0.5358, 0.0116, 0.625, 0.75, 0.625, 0.7384, 0.625, 0.7384, 0.625, 0.75, 0.7917, 0.6817, 0.875, 0.6817, 0.875, 0.7384, 0.7917, 0.7384, 0.625, 0.0683, 0.625, 0.01856, 0.625, 0.0116, 0.625, 0.05756, 0.625, 0.75, 0.625, 0.7185, 0.625, 0.7384, 0.625, 0.75, 0.625, 0.05756, 0.625, 0.0116, 0.625, 0.0116, 0.625, 0.0683, 0.375, 0.625, 0.375, 0.7384, 0.375, 0.7384, 0.375, 0.625, 0.3445, 0.75, 0.375, 0.75, 0.375, 0.7384, 0.375, 0.7384, 0.5813, 0.0, 0.625, 0.0, 0.625, 0.01856, 0.5996, 0.01885, 0.3747, -0.003276, 0.4216, -0.001275, 0.4222, 0.0116, 0.375, 0.02173, 0.4838, 0.0, 0.5108, 0.0, 0.5108, 0.0116, 0.4838, 0.0116, 0.3747, -0.003276, 0.375, 0.02173, 0.375, 0.02309, 0.375, -0.004156, 0.375, 0.6817, 0.375, 0.7342, 0.375, 0.7414, 0.375, 0.6658, 0.375, -0.00393, 0.375, 0.01044, 0.3743, 0.0127, 0.375, -0.002991, 0.4838, 0.6939, 0.5108, 0.6817, 0.5108, 0.7384, 0.4838, 0.7404, 0.375, 0.6817, 0.4222, 0.6817, 0.4222, 0.7384, 0.375, 0.7342, 0.5929, 0.6761, 0.625, 0.6705, 0.625, 0.7185, 0.5929, 0.7285, 0.625, 0.6817, 0.7083, 0.6817, 0.7083, 0.7384, 0.625, 0.7384, 0.75, 0.6817, 0.7917, 0.6817, 0.7917, 0.7384, 0.75, 0.7384, 0.125, 0.625, 0.125, 0.625, 0.125, 0.7384, 0.125, 0.7384, 0.125, 0.625, 0.157, 0.625, 0.157, 0.7384, 0.125, 0.7384, 0.221, 0.75, 0.189, 0.75, 0.189, 0.75, 0.221, 0.75, 0.189, 0.75, 0.157, 0.75, 0.157, 0.75, 0.189, 0.75, 0.125, 0.7384, 0.157, 0.7384, 0.157, 0.75, 0.125, 0.75, 0.157, 0.7384, 0.189, 0.7384, 0.189, 0.75, 0.157, 0.75, 0.125, 0.625, 0.2083, 0.625, 0.157, 0.625, 0.125, 0.625, 0.2083, 0.625, 0.2917, 0.625, 0.189, 0.625, 0.157, 0.625, 0.125, 0.625, 0.157, 0.625, 0.157, 0.625, 0.125, 0.625, 0.157, 0.625, 0.189, 0.625, 0.189, 0.625, 0.157, 0.625, 0.375, 0.75, 0.2828, 0.75, 0.2917, 0.75, 0.375, 0.75, 0.2828, 0.75, 0.2083, 0.75, 0.2083, 0.75, 0.2917, 0.75, 0.375, 0.75, 0.2917, 0.75, 0.2917, 0.75, 0.375, 0.75, 0.2917, 0.75, 0.2083, 0.75, 0.2083, 0.75, 0.2917, 0.75, 0.375, 0.75, 0.2917, 0.75, 0.2917, 0.75, 0.375, 0.75, 0.2917, 0.75, 0.2083, 0.75, 0.2083, 0.75, 0.2917, 0.75, 0.125, 0.75, 0.125, 0.75, 0.2083, 0.75, 0.2083, 0.75, 0.2083, 0.75, 0.2083, 0.75, 0.2917, 0.75, 0.2917, 0.75, 0.3754, 0.625, 0.375, 0.625, 0.2917, 0.625, 0.2917, 0.625, 0.2917, 0.625, 0.2917, 0.625, 0.2083, 0.625, 0.2083, 0.625, 0.375, 0.625, 0.375, 0.625, 0.2917, 0.625, 0.2917, 0.625, 0.2917, 0.625, 0.2917, 0.625, 0.2083, 0.625, 0.2083, 0.625, 0.125, 0.75, 0.125, 0.75, 0.2083, 0.75, 0.2083, 0.75, 0.2083, 0.75, 0.2083, 0.75, 0.2917, 0.75, 0.2917, 0.75, 0.125, 0.625, 0.2083, 0.625, 0.2083, 0.625, 0.125, 0.625, 0.2083, 0.625, 0.2917, 0.625, 0.2917, 0.625, 0.2083, 0.625, 0.125, 0.625, 0.2083, 0.625, 0.2083, 0.625, 0.125, 0.625, 0.2083, 0.625, 0.2917, 0.625, 0.2917, 0.625, 0.2083, 0.625, 0.125, 0.625, 0.2083, 0.625, 0.2083, 0.625, 0.125, 0.625, 0.2083, 0.625, 0.2917, 0.625, 0.2917, 0.625, 0.2083, 0.625, 0.375, 0.75, 0.2917, 0.75, 0.2917, 0.75, 0.375, 0.75, 0.2917, 0.75, 0.2083, 0.75, 0.2083, 0.75, 0.2917, 0.75, 0.375, 0.75, 0.2917, 0.75, 0.189, 0.75, 0.221, 0.75, 0.2917, 0.75, 0.2083, 0.75, 0.157, 0.75, 0.189, 0.75, 0.5358, 0.75, 0.5608, 0.75, 0.5571, 0.8483, 0.5358, 0.8333, 0.5358, 0.8333, 0.5571, 0.8483, 0.5536, 0.9206, 0.5358, 0.9167, 0.625, 1.0, 0.625, 0.8922, 0.625, 0.9167, 0.625, 1.0, 0.625, 0.8222, 0.625, 0.7869, 0.625, 0.8333, 0.625, 0.875, 0.625, 0.7384, 0.7083, 0.7384, 0.7083, 0.75, 0.625, 0.75, 0.75, 0.7384, 0.7917, 0.7384, 0.7917, 0.75, 0.75, 0.75, 0.125, 0.75, 0.125, 0.75, 0.2083, 0.75, 0.2083, 0.75, 0.2083, 0.75, 0.2083, 0.75, 0.2662, 0.75, 0.275, 0.75, 0.375, 0.625, 0.375, 0.625, 0.2917, 0.625, 0.2917, 0.625, 0.2917, 0.625, 0.2917, 0.625, 0.2083, 0.625, 0.2083, 0.625, 0.125, 0.625, 0.2083, 0.625, 0.2083, 0.625, 0.125, 0.625, 0.2083, 0.625, 0.2917, 0.625, 0.2917, 0.625, 0.2083, 0.625, 0.375, 0.7472, 0.375, 0.8333, 0.375, 0.8333, 0.375, 0.7486, 0.375, 0.8333, 0.375, 0.9167, 0.375, 0.9167, 0.375, 0.8333, 0.4838, 0.75, 0.5108, 0.75, 0.5108, 0.8333, 0.4838, 0.8333, 0.4838, 0.8333, 0.5108, 0.8333, 0.5108, 0.9167, 0.4838, 0.9167, 0.375, 0.75, 0.4222, 0.75, 0.4222, 0.8333, 0.375, 0.8333, 0.375, 0.8333, 0.4222, 0.8333, 0.4222, 0.9167, 0.375, 0.9167, 0.375, 0.75, 0.375, 0.8333, 0.375, 0.8333, 0.375, 0.7483, 0.375, 0.8333, 0.375, 0.9167, 0.375, 0.9167, 0.375, 0.8333, 0.5929, 0.75, 0.625, 0.75, 0.625, 0.8098, 0.5929, 0.8333, 0.625, 1.0, 0.625, 0.9244, 0.625, 0.8922, 0.625, 1.0, 0.625, 0.8772, 0.625, 0.8098, 0.625, 0.7869, 0.625, 0.8222, 0.2917, 0.625, 0.2917, 0.625, 0.2083, 0.625, 0.2083, 0.625, 0.375, 0.625, 0.375, 0.625, 0.2917, 0.625, 0.2917, 0.625, 0.2083, 0.75, 0.2083, 0.75, 0.275, 0.75, 0.2917, 0.75, 0.125, 0.75, 0.125, 0.75, 0.2083, 0.75, 0.2083, 0.75, 0.375, 0.75, 0.3445, 0.75, 0.375, 0.7384, 0.375, 0.7208, 0.157, 0.625, 0.189, 0.625, 0.189, 0.7384, 0.157, 0.7384, 0.125, 0.7384, 0.125, 0.7384, 0.125, 0.75, 0.125, 0.75, 0.2917, 0.75, 0.275, 0.75, 0.3445, 0.75, 0.375, 0.75, 0.125, 0.625, 0.125, 0.625, 0.125, 0.7384, 0.125, 0.7384, 0.2083, 0.625, 0.2083, 0.625, 0.125, 0.625, 0.125, 0.625, 0.375, 0.8333, 0.375, 0.9167, 0.375, 0.9167, 0.375, 0.8333, 0.375, 0.7483, 0.375, 0.8333, 0.375, 0.8333, 0.375, 0.7475, 0.375, -0.004156, 0.375, 0.02309, 0.375, 0.0139, 0.375, -0.003248, 0.375, 0.6658, 0.375, 0.7414, 0.375, 0.7404, 0.375, 0.6658, 0.375, 0.7414, 0.375, 0.7483, 0.375, 0.7475, 0.375, 0.7404, 0.375, 0.9167, 0.375, 0.9848, 0.375, 0.9831, 0.375, 0.9167, 0.375, 0.09665, 0.375, 0.125, 0.375, 0.125, 0.375, 0.09624, 0.375, 0.02309, 0.375, 0.0683, 0.375, 0.06748, 0.375, 0.0139, 0.375, 0.6453, 0.375, 0.6658, 0.375, 0.6658, 0.375, 0.6453, 0.75, 0.6534, 0.7917, 0.6534, 0.7917, 0.6817, 0.75, 0.6817, 0.625, 0.6534, 0.7083, 0.6534, 0.7083, 0.6817, 0.625, 0.6817, 0.5929, 0.6507, 0.625, 0.648, 0.625, 0.6705, 0.5929, 0.6761, 0.375, 0.6534, 0.4222, 0.6534, 0.4222, 0.6817, 0.375, 0.6817, 0.4838, 0.6534, 0.5108, 0.6534, 0.5108, 0.6817, 0.4838, 0.6939, 0.375, 0.6534, 0.375, 0.6817, 0.375, 0.6658, 0.375, 0.6453, 0.375, 0.7384, 0.375, 0.7384, 0.375, 0.649, 0.375, 0.669, 0.625, 0.08937, 0.625, 0.05756, 0.625, 0.0683, 0.625, 0.09665, 0.625, 0.09665, 0.625, 0.0683, 0.625, 0.05756, 0.625, 0.08937, 0.7917, 0.6534, 0.875, 0.6534, 0.875, 0.6817, 0.7917, 0.6817, 0.5358, 0.6534, 0.5608, 0.6534, 0.5608, 0.6817, 0.5358, 0.6817, 0.5358, 0.0116, 0.566, 0.01592, 0.5608, 0.0683, 0.5358, 0.0683, 0.625, 0.7384, 0.625, 0.6817, 0.625, 0.6817, 0.625, 0.7384, 0.625, 0.7185, 0.625, 0.6705, 0.625, 0.6817, 0.625, 0.7384, 0.5996, 0.01885, 0.625, 0.01856, 0.625, 0.0683, 0.5929, 0.0683, 0.375, 0.02173, 0.4222, 0.0116, 0.4222, 0.0683, 0.375, 0.0683, 0.4838, 0.0116, 0.5108, 0.0116, 0.5108, 0.0683, 0.4838, 0.0683, 0.375, 0.02173, 0.375, 0.0683, 0.375, 0.0683, 0.375, 0.02309, 0.375, 0.01044, 0.375, 0.06772, 0.2923, 0.2554, 0.3743, 0.0127, 0.375, 0.7208, 0.375, 0.7384, 0.375, 0.625, 0.375, 0.625, 0.2917, 0.625, 0.2917, 0.625, 0.2083, 0.625, 0.2083, 0.625, 0.3756, 0.625, 0.3754, 0.625, 0.2917, 0.625, 0.2917, 0.625, 0.2083, 0.75, 0.2083, 0.75, 0.2917, 0.75, 0.2917, 0.75, 0.1423, 0.75, 0.125, 0.75, 0.2083, 0.75, 0.2083, 0.75, 0.125, 0.6408, 0.125, 0.7384, 0.125, 0.7384, 0.125, 0.6657, 0.375, 0.7486, 0.375, 0.75, 0.375, 0.7384, 0.375, 0.7384, 0.125, 0.7384, 0.125, 0.7384, 0.125, 0.75, 0.1423, 0.75, 0.2917, 0.75, 0.2917, 0.75, 0.375, 0.75, 0.375, 0.7486, 0.2083, 0.625, 0.2083, 0.625, 0.125, 0.6408, 0.125, 0.625, 0.375, 0.09636, 0.375, 0.125, 0.375, 0.125, 0.2518, 0.3571, 0.125, 0.625, 0.125, 0.6408, 0.2923, 0.2554, 0.2518, 0.3571, 0.375, 0.6574, 0.375, 0.7339, 0.375, 0.7384, 0.375, 0.6532, 0.375, 0.6448, 0.375, 0.6574, 0.375, 0.6532, 0.375, 0.6443, 0.375, 0.6552, 0.375, 0.6458, 0.375, 0.625, 0.375, 0.625, 0.4222, 0.0116, 0.4838, 0.0116, 0.4838, 0.0683, 0.4222, 0.0683, 0.4222, 0.6534, 0.4838, 0.6534, 0.4838, 0.6939, 0.4222, 0.6817, 0.4222, 0.8333, 0.4838, 0.8333, 0.4838, 0.9167, 0.4222, 0.9167, 0.4222, 0.75, 0.4838, 0.75, 0.4838, 0.8333, 0.4222, 0.8333, 0.4222, 0.6817, 0.4838, 0.6939, 0.4838, 0.7404, 0.4222, 0.7384, 0.4216, -0.001275, 0.4838, 0.0, 0.4838, 0.0116, 0.4222, 0.0116, 0.4222, 0.09665, 0.4838, 0.09665, 0.4838, 0.125, 0.4222, 0.125, 0.4222, 0.9167, 0.4838, 0.9167, 0.4838, 1.0, 0.4222, 0.9931, 0.4222, 0.7384, 0.4838, 0.7404, 0.4838, 0.75, 0.4222, 0.75, 0.5108, 0.0116, 0.5358, 0.0116, 0.5358, 0.0683, 0.5108, 0.0683, 0.5108, 0.6534, 0.5358, 0.6534, 0.5358, 0.6817, 0.5108, 0.6817, 0.5108, 0.8333, 0.5358, 0.8333, 0.5358, 0.9167, 0.5108, 0.9167, 0.5108, 0.75, 0.5358, 0.75, 0.5358, 0.8333, 0.5108, 0.8333, 0.5108, 0.0, 0.5358, 0.0, 0.5358, 0.0116, 0.5108, 0.0116, 0.5108, 0.6817, 0.5358, 0.6817, 0.5358, 0.7384, 0.5108, 0.7384, 0.5108, 0.9167, 0.5358, 0.9167, 0.5358, 1.0, 0.5108, 1.0, 0.5108, 0.7384, 0.5358, 0.7384, 0.5358, 0.75, 0.5108, 0.75, 0.5108, 0.09665, 0.5358, 0.09665, 0.5358, 0.125, 0.5108, 0.125, 0.5108, 0.0683, 0.5358, 0.0683, 0.5358, 0.09665, 0.5108, 0.09665, 0.5108, 0.625, 0.5358, 0.625, 0.5358, 0.6534, 0.5108, 0.6534, 0.4222, 0.0683, 0.4838, 0.0683, 0.4838, 0.09665, 0.4222, 0.09665, 0.4222, 0.625, 0.4838, 0.625, 0.4838, 0.6534, 0.4222, 0.6534, 0.375, 0.669, 0.375, 0.649, 0.375, 0.6458, 0.375, 0.6552, 0.375, 0.625, 0.375, 0.6448, 0.375, 0.6443, 0.375, 0.625, 0.125, 0.625, 0.125, 0.625, 0.2518, 0.3571, 0.375, 0.125, 0.375, 0.06772, 0.375, 0.09636, 0.2518, 0.3571, 0.2923, 0.2554, 0.2083, 0.625, 0.2083, 0.625, 0.125, 0.625, 0.125, 0.625, 0.375, 0.625, 0.3756, 0.625, 0.2917, 0.625, 0.2917, 0.625, 0.2917, 0.625, 0.2917, 0.625, 0.2083, 0.625, 0.2083, 0.625, 0.5358, 0.625, 0.5608, 0.625, 0.5608, 0.6534, 0.5358, 0.6534, 0.7917, 0.625, 0.875, 0.625, 0.875, 0.6534, 0.7917, 0.6534, 0.625, 0.125, 0.625, 0.09665, 0.625, 0.08937, 0.625, 0.125, 0.625, 0.125, 0.625, 0.08937, 0.625, 0.09665, 0.625, 0.125, 0.375, 0.625, 0.375, 0.6534, 0.375, 0.6453, 0.375, 0.625, 0.4838, 0.625, 0.5108, 0.625, 0.5108, 0.6534, 0.4838, 0.6534, 0.375, 0.625, 0.4222, 0.625, 0.4222, 0.6534, 0.375, 0.6534, 0.5929, 0.625, 0.625, 0.625, 0.625, 0.648, 0.5929, 0.6507, 0.625, 0.625, 0.7083, 0.625, 0.7083, 0.6534, 0.625, 0.6534, 0.75, 0.625, 0.7917, 0.625, 0.7917, 0.6534, 0.75, 0.6534, 0.375, 0.625, 0.375, 0.6453, 0.375, 0.6453, 0.375, 0.625, 0.375, 0.0683, 0.375, 0.09665, 0.375, 0.09624, 0.375, 0.06748, 0.5358, 0.0683, 0.5608, 0.0683, 0.5608, 0.09665, 0.5358, 0.09665, 0.625, 0.6817, 0.625, 0.6534, 0.625, 0.6534, 0.625, 0.6817, 0.625, 0.6705, 0.625, 0.648, 0.625, 0.6534, 0.625, 0.6817, 0.5929, 0.0683, 0.625, 0.0683, 0.625, 0.09665, 0.5929, 0.09665, 0.375, 0.0683, 0.4222, 0.0683, 0.4222, 0.09665, 0.375, 0.09665, 0.4838, 0.0683, 0.5108, 0.0683, 0.5108, 0.09665, 0.4838, 0.09665, 0.375, 0.0683, 0.375, 0.09665, 0.375, 0.09665, 0.375, 0.0683, 0.2083, 0.625, 0.2917, 0.625, 0.2917, 0.625, 0.2083, 0.625, 0.125, 0.625, 0.2083, 0.625, 0.2083, 0.625, 0.125, 0.625, 0.2745, 0.75, 0.2083, 0.75, 0.2083, 0.75, 0.2828, 0.75, 0.375, 0.75, 0.2745, 0.75, 0.2828, 0.75, 0.375, 0.75, 0.125, 0.75, 0.125, 0.7384, 0.125, 0.7384, 0.125, 0.75, 0.375, 0.625, 0.375, 0.7384, 0.375, 0.7384, 0.375, 0.625, 0.125, 0.7384, 0.125, 0.625, 0.125, 0.625, 0.125, 0.7384, 0.2083, 0.75, 0.125, 0.75, 0.125, 0.75, 0.2083, 0.75, 0.375, 0.7384, 0.375, 0.75, 0.375, 0.75, 0.375, 0.7384, 0.2917, 0.625, 0.375, 0.625, 0.375, 0.625, 0.2917, 0.625, 0.375, 0.06748, 0.375, 0.09624, 0.375, 0.09636, 0.375, 0.06772, 0.375, 0.625, 0.375, 0.6453, 0.375, 0.6448, 0.375, 0.625, 0.375, 0.6453, 0.375, 0.6658, 0.375, 0.6574, 0.375, 0.6448, 0.375, 0.6658, 0.375, 0.7404, 0.375, 0.7339, 0.375, 0.6574, 0.375, 0.09624, 0.375, 0.125, 0.375, 0.125, 0.375, 0.09636, 0.375, 0.0139, 0.375, 0.06748, 0.375, 0.06772, 0.375, 0.01044, 0.375, 0.8333, 0.375, 0.9167, 0.375, 0.9167, 0.375, 0.8333, 0.375, 0.7475, 0.375, 0.8333, 0.375, 0.8333, 0.375, 0.7472, 0.375, -0.003248, 0.375, 0.0139, 0.375, 0.01044, 0.375, -0.00393, 0.375, 0.7404, 0.375, 0.7475, 0.375, 0.7472, 0.375, 0.7339, 0.375, 0.9167, 0.375, 0.9831, 0.375, 0.9786, 0.375, 0.9167, 0.2917, 0.625, 0.375, 0.625, 0.375, 0.625, 0.2917, 0.625, 0.375, 0.7384, 0.375, 0.75, 0.375, 0.75, 0.375, 0.7384, 0.2083, 0.75, 0.125, 0.75, 0.125, 0.75, 0.2083, 0.75, 0.125, 0.7384, 0.125, 0.625, 0.125, 0.625, 0.125, 0.7384, 0.375, 0.625, 0.375, 0.7384, 0.375, 0.7384, 0.375, 0.625, 0.125, 0.75, 0.125, 0.7384, 0.125, 0.7384, 0.125, 0.75, 0.375, 0.75, 0.2662, 0.75, 0.2745, 0.75, 0.375, 0.75, 0.2662, 0.75, 0.2083, 0.75, 0.2083, 0.75, 0.2745, 0.75, 0.125, 0.625, 0.2083, 0.625, 0.2083, 0.625, 0.125, 0.625, 0.2083, 0.625, 0.2917, 0.625, 0.2917, 0.625, 0.2083, 0.625, 0.9091, 0.1575, 0.8636, 0.07873, 0.8636, 0.07873, 0.9091, 0.1575, 0.142, 0.3023, 0.1371, 0.3821, 0.4975, 0.3853, 0.4398, 0.3149, 0.5608, 0.75, 0.5929, 0.75, 0.5929, 0.8333, 0.5571, 0.8483, 0.5608, 0.6534, 0.5929, 0.6507, 0.5929, 0.6761, 0.5608, 0.6817, 0.3019, 0.2456, 0.3084, 0.3136, 0.2305, 0.3516, 0.25, 0.2756, 0.2727, 0.1575, 0.2197, 0.2362, 0.2159, 0.2362, 0.2727, 0.1575, 0.5608, 0.625, 0.5929, 0.625, 0.5929, 0.6507, 0.5608, 0.6534, 0.274, 0.3483, 0.4045, 0.3606, 0.4425, 0.3937, 0.1958, 0.3936, 0.7083, 0.6534, 0.75, 0.6534, 0.75, 0.6817, 0.7083, 0.6817, 0.1958, 0.3936, 0.4425, 0.3937, 0.4629, 0.3937, 0.06675, 0.3937, 0.4425, 0.3937, 0.6483, 0.3937, 0.7727, 0.3937, 0.4629, 0.3937, 0.7469, 0.1658, 0.8254, 0.2131, 0.8141, 0.2987, 0.7344, 0.2675, 0.5608, 0.0683, 0.5929, 0.0683, 0.5929, 0.09665, 0.5608, 0.09665, 0.7083, 0.625, 0.75, 0.625, 0.75, 0.6534, 0.7083, 0.6534, 0.873, 0.1897, 0.7469, 0.1658, 0.8455, 0.09549, 0.9011, 0.151, 0.7083, 0.7384, 0.75, 0.7384, 0.75, 0.75, 0.7083, 0.75, 0.4045, 0.3606, 0.5542, 0.3642, 0.6483, 0.3937, 0.4425, 0.3937, 0.3734, 0.3214, 0.4802, 0.333, 0.5542, 0.3642, 0.4045, 0.3606, 0.1393, 0.271, 0.2404, 0.2609, 0.25, 0.2756, 0.142, 0.3023, 0.4041, 0.08736, 0.3636, 0.1575, 0.3636, 0.1575, 0.4091, 0.07873, 0.7344, 0.2675, 0.8141, 0.2987, 0.7593, 0.3937, 0.6818, 0.3937, 0.5555, -0.003322, 0.5813, 0.0, 0.5996, 0.01885, 0.566, 0.01592, 0.5608, 0.09665, 0.5929, 0.09665, 0.5929, 0.125, 0.5608, 0.125, 0.2859, 0.1972, 0.3019, 0.2456, 0.25, 0.2756, 0.2404, 0.2609, 0.566, 0.01592, 0.5996, 0.01885, 0.5929, 0.0683, 0.5608, 0.0683, 0.4398, 0.3149, 0.4975, 0.3853, 0.7593, 0.3937, 0.8141, 0.2987, 0.5801, 0.07873, 0.5, 0.07873, 0.5, 0.07873, 0.5909, 0.07873, 0.2159, 0.2362, 0.1364, 0.2362, 0.1364, 0.2362, 0.2169, 0.2362, 0.3523, 0.2362, 0.4091, 0.2362, 0.4802, 0.333, 0.3734, 0.3214, 0.3019, 0.2456, 0.3523, 0.2362, 0.3734, 0.3214, 0.3084, 0.3136, 0.7727, 0.07873, 0.6747, 0.07873, 0.6818, 0.07873, 0.7727, 0.07873, 0.1364, 0.2362, 0.04546, 0.2362, 0.06143, 0.2362, 0.1364, 0.2362, 0.3633, 0.1575, 0.2727, 0.1575, 0.2727, 0.1575, 0.3629, 0.1575, 0.9545, 0.2362, 0.9091, 0.1575, 0.9091, 0.1575, 0.9666, 0.2572, 0.9091, 0.1575, 0.8636, 0.07873, 0.8636, 0.07873, 0.9091, 0.1575, 0.2727, 0.1575, 0.2159, 0.2362, 0.2169, 0.2362, 0.2727, 0.1575, 0.4091, 0.07873, 0.3633, 0.1575, 0.3629, 0.1575, 0.4091, 0.07873, 0.2159, 0.2362, 0.1364, 0.2362, 0.1364, 0.2362, 0.2045, 0.2362, 0.7714, 0.08403, 0.6747, 0.07873, 0.6675, 0.07873, 0.7727, 0.07873, 0.1364, 0.2362, 0.04546, 0.2362, 0.04546, 0.2362, 0.1364, 0.2362, 0.3636, 0.1575, 0.2727, 0.1575, 0.2727, 0.1575, 0.3636, 0.1575, 0.9545, 0.2362, 0.9091, 0.1575, 0.9091, 0.1575, 0.9545, 0.2362, 0.9091, 0.1575, 0.8579, 0.08403, 0.8636, 0.07873, 0.9091, 0.1575, 0.2727, 0.1575, 0.2159, 0.2362, 0.2045, 0.2362, 0.2727, 0.1575, 0.4091, 0.07873, 0.3636, 0.1575, 0.3636, 0.1575, 0.4091, 0.07873, 0.3954, 0.1025, 0.3636, 0.1575, 0.3636, 0.1575, 0.3838, 0.1226, 0.7727, 0.07873, 0.6818, 0.07873, 0.6457, 0.07873, 0.7727, 0.07873, 0.3636, 0.1575, 0.2727, 0.1575, 0.2727, 0.1575, 0.3636, 0.1575, 0.2136, 0.2362, 0.1364, 0.2362, 0.1364, 0.2362, 0.2182, 0.2362, 0.5909, 0.07873, 0.4795, 0.07873, 0.47, 0.07873, 0.5711, 0.07873, 0.2727, 0.1575, 0.2136, 0.2362, 0.2182, 0.2362, 0.2727, 0.1575, 0.9696, 0.2623, 0.9091, 0.1575, 0.9091, 0.1575, 0.9615, 0.2483, 0.9091, 0.1575, 0.8636, 0.07873, 0.8636, 0.07873, 0.9091, 0.1575, 0.5801, 0.07873, 0.5, 0.07873, 0.5, 0.07873, 0.5692, 0.07873, 0.1364, 0.2362, 0.06143, 0.2362, 0.06184, 0.2362, 0.1364, 0.2362, 0.9091, 0.1575, 0.8636, 0.07873, 0.8688, 0.08775, 0.9201, 0.1764, 0.9666, 0.2572, 0.9091, 0.1575, 0.9201, 0.1764, 0.9672, 0.258, 0.2727, 0.1575, 0.2169, 0.2362, 0.2116, 0.2362, 0.2727, 0.1575, 0.5909, 0.07873, 0.5, 0.07873, 0.5, 0.07873, 0.5909, 0.07873, 0.2169, 0.2362, 0.1364, 0.2362, 0.1364, 0.2362, 0.2116, 0.2362, 0.3629, 0.1575, 0.2727, 0.1575, 0.2727, 0.1575, 0.3525, 0.1575, 0.7727, 0.07873, 0.6818, 0.07873, 0.6818, 0.07873, 0.7807, 0.07873, 0.4091, 0.07873, 0.3629, 0.1575, 0.3525, 0.1575, 0.4091, 0.07873, 0.1364, 0.2362, 0.06184, 0.2362, 0.072, 0.2362, 0.1364, 0.2362, 0.9201, 0.1764, 0.8688, 0.08775, 0.8636, 0.07873, 0.9091, 0.1575, 0.9672, 0.258, 0.9201, 0.1764, 0.9091, 0.1575, 0.9806, 0.2812, 0.2727, 0.1575, 0.2116, 0.2362, 0.2273, 0.2362, 0.2727, 0.1575, 0.5909, 0.07873, 0.5, 0.07873, 0.5, 0.07873, 0.5909, 0.07873, 0.2116, 0.2362, 0.1364, 0.2362, 0.1364, 0.2362, 0.2273, 0.2362, 0.3525, 0.1575, 0.2727, 0.1575, 0.2727, 0.1575, 0.3636, 0.1575, 0.7807, 0.07873, 0.6818, 0.07873, 0.6818, 0.07873, 0.7727, 0.07873, 0.4091, 0.07873, 0.3525, 0.1575, 0.3636, 0.1575, 0.4091, 0.07873, 0.1364, 0.2362, 0.072, 0.2362, 0.05565, 0.2362, 0.1364, 0.2362, 0.9091, 0.1575, 0.8636, 0.07873, 0.8636, 0.07873, 0.9091, 0.1575, 0.9806, 0.2812, 0.9091, 0.1575, 0.9091, 0.1575, 0.9648, 0.254, 0.2727, 0.1575, 0.2273, 0.2362, 0.2273, 0.2362, 0.2727, 0.1575, 0.5909, 0.07873, 0.5, 0.07873, 0.5, 0.07873, 0.5909, 0.07873, 0.2273, 0.2362, 0.1364, 0.2362, 0.1364, 0.2362, 0.2273, 0.2362, 0.3636, 0.1575, 0.2727, 0.1575, 0.2727, 0.1575, 0.3636, 0.1575, 0.7727, 0.07873, 0.6818, 0.07873, 0.6818, 0.07873, 0.7727, 0.07873, 0.4091, 0.07873, 0.3636, 0.1575, 0.3636, 0.1575, 0.4091, 0.07873, 0.1364, 0.2362, 0.05565, 0.2362, 0.06265, 0.2362, 0.1364, 0.2362, 0.9091, 0.1575, 0.8636, 0.07873, 0.8636, 0.07873, 0.9091, 0.1575, 0.9648, 0.254, 0.9091, 0.1575, 0.9091, 0.1575, 0.9696, 0.2623, 0.2727, 0.1575, 0.2273, 0.2362, 0.2136, 0.2362, 0.2727, 0.1575, 0.5909, 0.07873, 0.5, 0.07873, 0.4795, 0.07873, 0.5909, 0.07873, 0.2273, 0.2362, 0.1364, 0.2362, 0.1364, 0.2362, 0.2136, 0.2362, 0.3636, 0.1575, 0.2727, 0.1575, 0.2727, 0.1575, 0.3636, 0.1575, 0.7727, 0.07873, 0.6818, 0.07873, 0.6818, 0.07873, 0.7727, 0.07873, 0.4091, 0.07873, 0.3636, 0.1575, 0.3636, 0.1575, 0.3954, 0.1025, 0.589, 0.07873, 0.4934, 0.07873, 0.5, 0.07873, 0.5801, 0.07873, 0.1364, 0.2362, 0.05517, 0.2368, 0.04546, 0.2362, 0.1364, 0.2362, 0.3586, 0.1927, 0.4037, 0.1486, 0.4091, 0.2362, 0.3523, 0.2362, 0.8994, 0.148, 0.8455, 0.09549, 0.8579, 0.08403, 0.9091, 0.1575, 0.853, 0.2277, 0.5051, 0.2719, 0.4398, 0.3149, 0.8141, 0.2987, 0.3586, 0.1927, 0.3523, 0.2362, 0.3019, 0.2456, 0.2859, 0.1972, 0.142, 0.3023, 0.4398, 0.3149, 0.2496, 0.2726, 0.1393, 0.271, 0.7687, 0.09549, 0.6806, 0.07873, 0.6747, 0.07873, 0.7714, 0.08403, 0.9494, 0.2272, 0.8994, 0.148, 0.9091, 0.1575, 0.9545, 0.2362, 0.4091, 0.07873, 0.3636, 0.1575, 0.3633, 0.1575, 0.4091, 0.07873, 0.2727, 0.1575, 0.2045, 0.2362, 0.2159, 0.2362, 0.2727, 0.1575, 0.9091, 0.1575, 0.8636, 0.07873, 0.8636, 0.07873, 0.9091, 0.1575, 0.9545, 0.2362, 0.9091, 0.1575, 0.9091, 0.1575, 0.9545, 0.2362, 0.3636, 0.1575, 0.2727, 0.1575, 0.2727, 0.1575, 0.3633, 0.1575, 0.1364, 0.2362, 0.04546, 0.2362, 0.04546, 0.2362, 0.1364, 0.2362, 0.7727, 0.07873, 0.6675, 0.07873, 0.6747, 0.07873, 0.7727, 0.07873, 0.2045, 0.2362, 0.1364, 0.2362, 0.1364, 0.2362, 0.2159, 0.2362, 0.5692, 0.07873, 0.5, 0.07873, 0.5, 0.07873, 0.5801, 0.07873, 0.1364, 0.2362, 0.06265, 0.2362, 0.05368, 0.2362, 0.1364, 0.2362, 0.7727, 0.07873, 0.6239, 0.07873, 0.6334, 0.07873, 0.7727, 0.07873, 0.2182, 0.2362, 0.1364, 0.2362, 0.1364, 0.2362, 0.2273, 0.2362, 0.2727, 0.1575, 0.2182, 0.2362, 0.2273, 0.2362, 0.2727, 0.1575, 0.4972, 0.07873, 0.4799, 0.07873, 0.4957, 0.07873, 0.4963, 0.07998, 0.5711, 0.07873, 0.47, 0.07873, 0.4973, 0.07873, 0.5656, 0.07873, 0.3942, 0.1046, 0.3636, 0.1575, 0.3617, 0.1579, 0.4105, 0.07821, 0.1364, 0.2362, 0.05368, 0.2362, 0.05368, 0.2362, 0.1364, 0.2362, 0.7727, 0.07873, 0.6457, 0.07873, 0.6113, 0.07873, 0.7727, 0.07873, 0.9615, 0.2483, 0.9091, 0.1575, 0.9091, 0.1575, 0.952, 0.2475, 0.3436, 0.1376, 0.2727, 0.1575, 0.2727, 0.1575, 0.343, 0.1373, 0.9091, 0.1575, 0.8636, 0.07873, 0.8636, 0.07873, 0.9091, 0.1575, 0.2727, 0.1575, 0.2727, 0.1575, 0.2705, 0.1581, 0.27, 0.1591, 0.2727, 0.1575, 0.3451, 0.1534, 0.3589, 0.1567, 0.2705, 0.1581, 0.3636, 0.1575, 0.2727, 0.1575, 0.27, 0.1591, 0.3617, 0.1579, 0.3451, 0.1534, 0.3866, 0.1208, 0.3983, 0.09849, 0.3589, 0.1567, 0.9163, 0.2418, 0.9091, 0.1575, 0.9091, 0.1575, 0.8894, 0.2376, 0.3403, 0.1435, 0.2727, 0.1575, 0.2727, 0.1575, 0.3436, 0.1376, 0.9091, 0.1575, 0.8636, 0.07873, 0.8636, 0.07873, 0.9091, 0.1575, 0.2273, 0.2362, 0.1364, 0.2362, 0.1364, 0.2362, 0.2273, 0.2362, 0.2727, 0.1575, 0.2273, 0.2362, 0.2273, 0.2362, 0.2727, 0.1575, 0.3966, 0.1046, 0.3403, 0.1435, 0.3436, 0.1376, 0.433, 0.06288, 0.564, 0.07873, 0.5001, 0.07873, 0.5092, 0.07873, 0.5628, 0.07873, 0.1364, 0.2362, 0.05368, 0.2362, 0.05368, 0.2362, 0.1364, 0.2362, 0.7727, 0.07873, 0.6356, 0.07873, 0.6365, 0.07873, 0.7727, 0.07873, 0.433, 0.06288, 0.3436, 0.1376, 0.343, 0.1373, 0.4413, 0.06601, 0.2727, 0.1575, 0.2273, 0.2362, 0.2273, 0.2362, 0.2727, 0.1575, 0.1364, 0.2362, 0.05368, 0.2362, 0.05368, 0.2362, 0.1364, 0.2362, 0.8894, 0.2376, 0.9091, 0.1575, 0.9091, 0.1575, 0.8849, 0.2369, 0.2273, 0.2362, 0.1364, 0.2362, 0.1364, 0.2362, 0.2273, 0.2362, 0.5628, 0.07873, 0.5092, 0.07873, 0.5101, 0.07873, 0.5625, 0.07873, 0.7727, 0.07873, 0.6334, 0.07873, 0.6356, 0.07873, 0.7727, 0.07873, 0.3305, 0.1534, 0.3852, 0.1245, 0.3866, 0.1208, 0.3451, 0.1534, 0.3636, 0.1575, 0.2727, 0.1575, 0.2727, 0.1575, 0.3636, 0.1575, 0.2727, 0.1575, 0.3305, 0.1534, 0.3451, 0.1534, 0.2727, 0.1575, 0.2727, 0.1575, 0.2727, 0.1575, 0.2727, 0.1575, 0.2727, 0.1575, 0.3838, 0.1226, 0.3636, 0.1575, 0.3636, 0.1575, 0.3942, 0.1046, 0.4973, 0.07873, 0.47, 0.07873, 0.4799, 0.07873, 0.4972, 0.07873, 0.1364, 0.2362, 0.05368, 0.2362, 0.05368, 0.2362, 0.1364, 0.2362, 0.5656, 0.07873, 0.4973, 0.07873, 0.5001, 0.07873, 0.564, 0.07873, 0.3852, 0.1245, 0.3305, 0.1534, 0.3403, 0.1435, 0.3966, 0.1046, 0.2727, 0.1575, 0.2273, 0.2362, 0.2273, 0.2362, 0.2727, 0.1575, 0.2273, 0.2362, 0.1364, 0.2362, 0.1364, 0.2362, 0.2273, 0.2362, 0.9091, 0.1575, 0.8636, 0.07873, 0.8636, 0.07873, 0.9091, 0.1575, 0.3305, 0.1534, 0.2727, 0.1575, 0.2727, 0.1575, 0.3403, 0.1435, 0.952, 0.2475, 0.9091, 0.1575, 0.9091, 0.1575, 0.9163, 0.2418, 0.7727, 0.07873, 0.6113, 0.07873, 0.6239, 0.07873, 0.7727, 0.07873, 0.3617, 0.1579, 0.4105, 0.07821, 0.4963, 0.07998, 0.3589, 0.1567, 0.2705, 0.1581, 0.27, 0.1591, 0.5624, 0.07873, 0.1364, 0.2362, 0.8814, 0.2363, 0.9091, 0.1575, 0.7727, 0.07873, 0.8849, 0.2369, 0.9091, 0.1575, 0.9091, 0.1575, 0.8814, 0.2363, 0.343, 0.1373, 0.2727, 0.1575, 0.2727, 0.1575, 0.3429, 0.1373, 0.9091, 0.1575, 0.8636, 0.07873, 0.8636, 0.07873, 0.9091, 0.1575, 0.2273, 0.2362, 0.1364, 0.2362, 0.1364, 0.2362, 0.2273, 0.2362, 0.2727, 0.1575, 0.2273, 0.2362, 0.2273, 0.2362, 0.2727, 0.1575, 0.4413, 0.06601, 0.343, 0.1373, 0.3429, 0.1373, 0.4263, 0.0788, 0.5625, 0.07873, 0.5101, 0.07873, 0.5071, 0.07873, 0.5624, 0.07873, 0.1364, 0.2362, 0.05368, 0.2362, 0.05368, 0.2362, 0.1364, 0.2362, 0.3429, 0.1373, 0.2727, 0.1575, 0.2273, 0.2362, 0.1364, 0.2362, 0.5624, 0.07873, 0.4263, 0.0788, 0.5608, 0.6817, 0.5929, 0.6761, 0.5929, 0.7285, 0.5608, 0.7384, 0.5608, 0.7384, 0.5929, 0.7285, 0.5929, 0.75, 0.5608, 0.75, 0.2197, 0.2362, 0.1364, 0.2362, 0.1364, 0.2362, 0.2159, 0.2362, 0.25, 0.2756, 0.2305, 0.3516, 0.1371, 0.3821, 0.142, 0.3023, 0.625, 0.9244, 0.625, 0.8772, 0.625, 0.8222, 0.625, 0.8922, 0.625, 0.8922, 0.625, 0.8222, 0.625, 0.875, 0.625, 0.9167, 0.7083, 0.6817, 0.75, 0.6817, 0.75, 0.7384, 0.7083, 0.7384, 0.3084, 0.3136, 0.3734, 0.3214, 0.4045, 0.3606, 0.274, 0.3483, 0.7469, 0.1658, 0.1675, 0.01934, 0.6806, 0.07873, 0.7687, 0.09549, 0.9494, 0.2272, 0.943, 0.2162, 0.873, 0.1897, 0.9011, 0.151, 0.3586, 0.1927, 0.2859, 0.1972, 0.2727, 0.1575, 0.3636, 0.1575, 0.2859, 0.1972, 0.2404, 0.2609, 0.2197, 0.2362, 0.2727, 0.1575, 0.05517, 0.2368, 0.1364, 0.2362, 0.1393, 0.271, 0.2496, 0.2726, 0.1364, 0.2362, 0.2197, 0.2362, 0.2404, 0.2609, 0.1393, 0.271, 0.3636, 0.1575, 0.2727, 0.1575, 0.2727, 0.1575, 0.3636, 0.1575, 0.6806, 0.07873, 0.1675, 0.01934, 0.4037, 0.1486, 0.4041, 0.08736, 0.3636, 0.1575, 0.4041, 0.08736, 0.4037, 0.1486, 0.3623, 0.1597, 0.27, 0.1591, 0.2705, 0.1581, 0.3589, 0.1567, 0.4963, 0.07998, 0.4105, 0.07821, 0.3617, 0.1579])
me_cube.materials.append(mat_material)
me_cube.use_mirror_vertex_groups = False
me_cube.update()

# ---- objects
ob_cube = bpy.data.objects.new('Cube', me_cube)
ob_empty = bpy.data.objects.new('Empty', None)
ob_empty_001 = bpy.data.objects.new('Empty.001', None)
ob_empty_002 = bpy.data.objects.new('Empty.002', None)
ob_point = bpy.data.objects.new('Point', light_point)
ob_point_001 = bpy.data.objects.new('Point.001', light_point_001)
ob_empty_003 = bpy.data.objects.new('Empty.003', None)

# ---- transforms, parenting, visibility, modifiers, constraints
ob_cube.location = (0.0, 0.0, 0.0)
ob_cube.lock_rotations_4d = False
ob_cube.empty_display_type = 'ARROWS'
ob_cube.lineart.crease_threshold = 0.0
_m = ob_cube.modifiers.new('Mirror', 'MIRROR')
_m.use_axis = (False, True, False)
_m = ob_cube.modifiers.new('Subdivision', 'SUBSURF')
ob_empty.location = (-2.5, 0.3478, 0.0)
ob_empty.rotation_euler = (1.571, -0.0, 1.571)
ob_empty.empty_display_type = 'IMAGE'
ob_empty.empty_display_size = 5.0
ob_empty_001.location = (-1.674, -2.152, 0.0)
ob_empty_001.rotation_euler = (1.571, -0.0, 3.142)
ob_empty_001.empty_display_type = 'IMAGE'
ob_empty_001.empty_display_size = 5.0
ob_empty_002.location = (0.0, -1.863, 0.03429)
ob_empty_002.rotation_euler = (1.571, -0.0, 1.571)
ob_empty_002.empty_display_type = 'IMAGE'
ob_empty_002.empty_display_size = 5.0
ob_point.location = (2.209, 0.0, 2.698)
ob_point_001.location = (1.5, -1.5, 0.0)
ob_empty_003.location = (-2.5, -0.3467, 0.0)
ob_empty_003.rotation_euler = (1.571, -0.0, 1.571)
ob_empty_003.scale = (-1.0, 1.0, 1.0)
ob_empty_003.empty_display_type = 'IMAGE'
ob_empty_003.empty_display_size = 5.0

# ---- collection membership
col_collection.objects.link(ob_cube)
col_collection.objects.link(ob_empty)
col_collection.objects.link(ob_empty_001)
col_collection.objects.link(ob_empty_002)
col_collection.objects.link(ob_point)
col_collection.objects.link(ob_point_001)
col_collection.objects.link(ob_empty_003)

# ---- scene / render settings (as saved in the file)
scene.frame_start = 1; scene.frame_end = 250; scene.frame_set(0)
scene.render.engine = 'BLENDER_EEVEE_NEXT'
scene.cycles.sampling_pattern = 'TABULATED_SOBOL'
scene.cycles.use_light_tree = False
scene.view_settings.view_transform = 'Filmic'
bpy.context.view_layer.update()

# ---- added for rendering (the .blend has no active camera): camera
cam_auto = bpy.data.cameras.new('AutoCamera')
cam_auto.lens = 50.0
cam_auto.sensor_width = 36.0
cam_auto.clip_end = 1000.0
ob_auto_camera = bpy.data.objects.new('AutoCamera', cam_auto)
scene.collection.objects.link(ob_auto_camera)
ob_auto_camera.location = (4.4466, -5.26666, 3.37262)
ob_auto_camera.rotation_euler = (1.09748, -7.21219e-08, 0.694738)
scene.camera = ob_auto_camera
bpy.context.view_layer.update()
